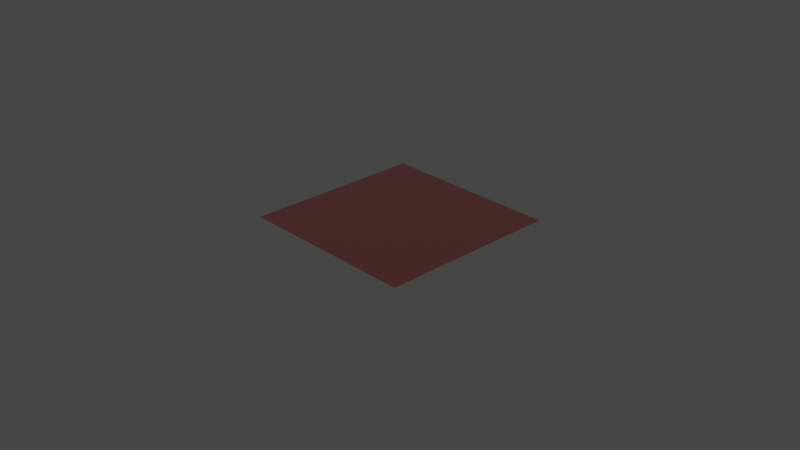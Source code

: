 # Source: copper_polished.blend  (saved by Blender 3.6.13; exported with 4.5.12 LTS)
import bpy
from mathutils import Matrix  # noqa: F401  (used for matrix-valued properties, if any)

bpy.ops.wm.read_factory_settings(use_empty=True)
scene = bpy.context.scene
scene.name = 'Scene'

# ---- collections
col_collection = bpy.data.collections.new('Collection'); scene.collection.children.link(col_collection)

# ---- materials (node trees are filled in below, after node groups)
mat_copper_polished = bpy.data.materials.new('copper_polished')
mat_copper_polished.alpha_threshold = 0.0
mat_copper_polished.use_transparent_shadow = False
mat_copper_polished.line_color = (0.0, 0.0, 0.0, 1.0)

# ---- node groups
ng_normal_bake = bpy.data.node_groups.new('normal_bake', 'ShaderNodeTree')
_s = ng_normal_bake.interface.new_socket(name='Vector', in_out='OUTPUT', socket_type='NodeSocketVector')
_s = ng_normal_bake.interface.new_socket(name='Color', in_out='INPUT', socket_type='NodeSocketVector')
_s.hide_value = True
_N = ng_normal_bake.nodes; _L = ng_normal_bake.links
n0 = _N.new('ShaderNodeVectorMath'); n0.name = 'Vector Math.001'; n0.location = (-4, -55)
n0.operation = 'DOT_PRODUCT'
n1 = _N.new('ShaderNodeVectorMath'); n1.name = 'Vector Math.005'; n1.location = (-264, -55)
n1.operation = 'CROSS_PRODUCT'
n2 = _N.new('ShaderNodeVectorMath'); n2.name = 'Vector Math.002'; n2.location = (-1, -219)
n2.operation = 'DOT_PRODUCT'
n3 = _N.new('NodeReroute'); n3.name = 'Reroute'; n3.location = (-85, 62)
n3.width = 16
n3.socket_idname = 'NodeSocketVector'
n4 = _N.new('ShaderNodeVectorMath'); n4.name = 'Vector Math'; n4.location = (2, 98)
n4.operation = 'DOT_PRODUCT'
n5 = _N.new('ShaderNodeCombineXYZ'); n5.name = 'Combine XYZ'; n5.location = (198, 2)
n6 = _N.new('ShaderNodeNewGeometry'); n6.name = 'Geometry'; n6.location = (-577, -273)
n7 = _N.new('ShaderNodeTangent'); n7.name = 'Tangent'; n7.location = (-579, 25)
n7.width = 232
n7.direction_type = 'UV_MAP'
n8 = _N.new('NodeGroupOutput'); n8.name = 'Group Output'; n8.location = (757, 49)
n9 = _N.new('NodeGroupInput'); n9.name = 'Group Input'; n9.location = (-552, 105)
n10 = _N.new('ShaderNodeVectorMath'); n10.name = 'Vector Math.004'; n10.location = (398, -39)
n10.hide = True
n10.inputs[1].default_value = (0.5, 0.5, 0.5)
n11 = _N.new('ShaderNodeVectorMath'); n11.name = 'Vector Math.003'; n11.location = (398, -4)
n11.hide = True
n11.operation = 'SCALE'
n11.inputs[3].default_value = 0.5
n12 = _N.new('ShaderNodeMath'); n12.name = 'sanctus_correct_normal_y'; n12.location = (0, 0)
n12.label = 'sanctus_correct_normal_y'
n12.operation = 'MULTIPLY'
n12.inputs[1].default_value = -1.0
_L.new(n4.outputs[1], n5.inputs[0])
_L.new(n2.outputs[1], n5.inputs[2])
_L.new(n3.outputs[0], n4.inputs[0])
_L.new(n3.outputs[0], n0.inputs[0])
_L.new(n3.outputs[0], n2.inputs[0])
_L.new(n7.outputs[0], n1.inputs[0])
_L.new(n6.outputs[1], n1.inputs[1])
_L.new(n7.outputs[0], n4.inputs[1])
_L.new(n1.outputs[0], n0.inputs[1])
_L.new(n6.outputs[1], n2.inputs[1])
_L.new(n9.outputs[0], n3.inputs[0])
_L.new(n5.outputs[0], n11.inputs[0])
_L.new(n10.outputs[0], n8.inputs[0])
_L.new(n11.outputs[0], n10.inputs[0])
_L.new(n0.outputs[1], n12.inputs[0])
_L.new(n12.outputs[0], n5.inputs[1])
n8.is_active_output = True
ng_clouds_01_001 = bpy.data.node_groups.new('Clouds 01.001', 'ShaderNodeTree')
_s = ng_clouds_01_001.interface.new_socket(name='Linear', in_out='OUTPUT', socket_type='NodeSocketFloat')
_s.min_value = 0.0
_s.max_value = 1.0
_s = ng_clouds_01_001.interface.new_socket(name='Constant', in_out='OUTPUT', socket_type='NodeSocketFloat')
_s.min_value = 0.0
_s.max_value = 0.0
_s = ng_clouds_01_001.interface.new_socket(name='Vector', in_out='INPUT', socket_type='NodeSocketVector')
_s.min_value = -1e+04
_s.max_value = 1e+04
_s.hide_value = True
_s = ng_clouds_01_001.interface.new_socket(name='Scale', in_out='INPUT', socket_type='NodeSocketFloat')
_s.default_value = 1.0
_s.min_value = -1e+04
_s.max_value = 1e+04
_s = ng_clouds_01_001.interface.new_socket(name='Mix 1', in_out='INPUT', socket_type='NodeSocketFloat')
_s.subtype = 'FACTOR'
_s.default_value = 0.7583
_s.min_value = 0.0
_s.max_value = 1.0
_s = ng_clouds_01_001.interface.new_socket(name='Mix 2', in_out='INPUT', socket_type='NodeSocketFloat')
_s.default_value = 1.0
_s.min_value = 0.0
_s.max_value = 1.0
_s = ng_clouds_01_001.interface.new_socket(name='Distortion', in_out='INPUT', socket_type='NodeSocketFloat')
_s.min_value = 0.0
_s.max_value = 1.0
_s = ng_clouds_01_001.interface.new_socket(name='Distortion', in_out='INPUT', socket_type='NodeSocketFloat')
_s.min_value = 0.0
_s.max_value = 1.0
_s = ng_clouds_01_001.interface.new_socket(name='Detail', in_out='INPUT', socket_type='NodeSocketFloat')
_s.default_value = 9.46
_s.min_value = 0.0
_s.max_value = 16.0
_s = ng_clouds_01_001.interface.new_socket(name='Detail', in_out='INPUT', socket_type='NodeSocketFloat')
_s.default_value = 0.9
_s.min_value = 0.0
_s.max_value = 16.0
_s = ng_clouds_01_001.interface.new_socket(name='Constant Seed', in_out='INPUT', socket_type='NodeSocketFloat')
_s.default_value = -9.5
_s.min_value = -1e+04
_s.max_value = 1e+04
_N = ng_clouds_01_001.nodes; _L = ng_clouds_01_001.links
n0 = _N.new('ShaderNodeVectorMath'); n0.name = 'Vector Math'; n0.location = (-470, 37)
n0.operation = 'SCALE'
n1 = _N.new('ShaderNodeMapRange'); n1.name = 'Map Range.001'; n1.location = (-472, -122)
n1.hide = True
n1.inputs[3].default_value = 0.78
n2 = _N.new('NodeGroupOutput'); n2.name = 'Group Output'; n2.location = (622, 28)
n3 = _N.new('ShaderNodeMapRange'); n3.name = 'Map Range.002'; n3.location = (-463, -179)
n3.hide = True
n3.inputs[3].default_value = 0.3
n3.inputs[4].default_value = 0.8
n4 = _N.new('ShaderNodeVectorMath'); n4.name = 'Vector Math.001'; n4.location = (-858, 207)
n4.operation = 'LENGTH'
n5 = _N.new('ShaderNodeMath'); n5.name = 'Math'; n5.location = (-688, 185)
n5.hide = True
n5.operation = 'GREATER_THAN'
n5.inputs[1].default_value = 0.0
n5.inputs[2].default_value = 0.0
n6 = _N.new('ShaderNodeMix'); n6.name = 'Mix'; n6.location = (-691, 150)
n6.data_type = 'RGBA'
n7 = _N.new('ShaderNodeTexNoise'); n7.name = 'Noise Texture.001'; n7.location = (-267, 52)
n7.inputs[2].default_value = 0.89
n8 = _N.new('ShaderNodeTexNoise'); n8.name = 'Noise Texture'; n8.location = (-103, -22)
n8.inputs[2].default_value = 3.39
n9 = _N.new('ShaderNodeTexVoronoi'); n9.name = 'Voronoi Texture'; n9.location = (62, 41)
n9.distance = 'CHEBYCHEV'
n9.inputs[2].default_value = 7.38
n9.inputs[7].default_value = 0.73
n10 = _N.new('ShaderNodeTexWhiteNoise'); n10.name = 'White Noise Texture'; n10.location = (251, -129)
n10.noise_dimensions = '4D'
n11 = _N.new('ShaderNodeMapRange'); n11.name = 'Map Range.003'; n11.location = (-463, -289)
n11.hide = True
n11.inputs[4].default_value = 0.2
n12 = _N.new('NodeGroupInput'); n12.name = 'Group Input'; n12.location = (-1150, -96)
n13 = _N.new('ShaderNodeUVMap'); n13.name = 'UV Map'; n13.location = (-1102, 45)
n14 = _N.new('ShaderNodeTexCoord'); n14.name = 'Texture Coordinate'; n14.location = (-1303, 177)
n15 = _N.new('ShaderNodeClamp'); n15.name = 'Clamp'; n15.location = (-267, -248)
n15.hide = True
n16 = _N.new('ShaderNodeClamp'); n16.name = 'Clamp.001'; n16.location = (-103, -322)
n16.hide = True
_L.new(n9.outputs[0], n2.inputs[0])
_L.new(n8.outputs[1], n9.inputs[0])
_L.new(n7.outputs[1], n8.inputs[0])
_L.new(n9.outputs[1], n10.inputs[0])
_L.new(n0.outputs[0], n7.inputs[0])
_L.new(n12.outputs[1], n0.inputs[3])
_L.new(n12.outputs[2], n1.inputs[0])
_L.new(n12.outputs[3], n3.inputs[0])
_L.new(n12.outputs[5], n8.inputs[8])
_L.new(n12.outputs[4], n11.inputs[0])
_L.new(n11.outputs[0], n7.inputs[8])
_L.new(n10.outputs[0], n2.inputs[1])
_L.new(n12.outputs[0], n4.inputs[0])
_L.new(n4.outputs[1], n5.inputs[0])
_L.new(n5.outputs[0], n6.inputs[0])
_L.new(n12.outputs[0], n6.inputs[7])
_L.new(n6.outputs[2], n0.inputs[0])
_L.new(n12.outputs[6], n7.inputs[3])
_L.new(n12.outputs[7], n8.inputs[3])
_L.new(n12.outputs[8], n10.inputs[1])
_L.new(n14.outputs[3], n6.inputs[6])
_L.new(n1.outputs[0], n15.inputs[0])
_L.new(n15.outputs[0], n7.inputs[4])
_L.new(n3.outputs[0], n16.inputs[0])
_L.new(n16.outputs[0], n8.inputs[4])
n2.is_active_output = True
ng_polished_metal = bpy.data.node_groups.new('Polished Metal', 'ShaderNodeTree')
_s = ng_polished_metal.interface.new_socket(name='BSDF', in_out='OUTPUT', socket_type='NodeSocketShader')
_s = ng_polished_metal.interface.new_socket(name='Color Bake', in_out='OUTPUT', socket_type='NodeSocketColor')
_s = ng_polished_metal.interface.new_socket(name='Metallic Bake', in_out='OUTPUT', socket_type='NodeSocketFloat')
_s = ng_polished_metal.interface.new_socket(name='Roughness Bake', in_out='OUTPUT', socket_type='NodeSocketFloat')
_s = ng_polished_metal.interface.new_socket(name='Normal Bake', in_out='OUTPUT', socket_type='NodeSocketVector')
_s.min_value = 0.0
_s.max_value = 0.0
_s = ng_polished_metal.interface.new_socket(name='--METAL--', in_out='INPUT', socket_type='NodeSocketFloat')
_s.hide_value = True
_s = ng_polished_metal.interface.new_socket(name='Color', in_out='INPUT', socket_type='NodeSocketColor')
_s.default_value = (1.0, 0.5658, 0.1562, 1.0)
_s = ng_polished_metal.interface.new_socket(name='Roughness', in_out='INPUT', socket_type='NodeSocketFloat')
_s.default_value = 1.0
_s.min_value = 0.0
_s.max_value = 1.0
_s = ng_polished_metal.interface.new_socket(name='--TEXTURE--', in_out='INPUT', socket_type='NodeSocketFloat')
_s.hide_value = True
_s = ng_polished_metal.interface.new_socket(name='Scale', in_out='INPUT', socket_type='NodeSocketFloat')
_s.default_value = 1.0
_s.min_value = -1e+04
_s.max_value = 1e+04
_s = ng_polished_metal.interface.new_socket(name='Seed', in_out='INPUT', socket_type='NodeSocketFloat')
_s.min_value = -1e+04
_s.max_value = 1e+04
_s = ng_polished_metal.interface.new_socket(name='Bump', in_out='INPUT', socket_type='NodeSocketFloat')
_s.default_value = 1.0
_s.min_value = 0.0
_s.max_value = 1e+04
_s = ng_polished_metal.interface.new_socket(name='--OTHERS--', in_out='INPUT', socket_type='NodeSocketFloat')
_s.hide_value = True
_s = ng_polished_metal.interface.new_socket(name='Vector', in_out='INPUT', socket_type='NodeSocketVector')
_s.min_value = -1e+04
_s.max_value = 1e+04
_s.hide_value = True
_N = ng_polished_metal.nodes; _L = ng_polished_metal.links
n0 = _N.new('NodeGroupInput'); n0.name = 'Group Input'; n0.location = (-925, -19)
n1 = _N.new('ShaderNodeBsdfPrincipled'); n1.name = 'Principled BSDF'; n1.location = (1087, 234)
n1.distribution = 'GGX'
n1.subsurface_method = 'BURLEY'
n1.inputs[3].default_value = 1.45
n1.inputs[27].default_value = (0.0, 0.0, 0.0, 1.0)
n1.inputs[28].default_value = 1.0
n2 = _N.new('NodeReroute'); n2.name = 'Reroute'; n2.location = (-397, 63)
n2.width = 16
n2.socket_idname = 'NodeSocketVector'
n3 = _N.new('ShaderNodeTexCoord'); n3.name = 'Texture Coordinate.001'; n3.location = (-585, 229)
n4 = _N.new('ShaderNodeVectorMath'); n4.name = 'Vector Math.001'; n4.location = (-801, 241)
n4.operation = 'LENGTH'
n5 = _N.new('ShaderNodeMath'); n5.name = 'Math.002'; n5.location = (-579, 387)
n5.operation = 'GREATER_THAN'
n5.inputs[1].default_value = 0.0
n6 = _N.new('ShaderNodeMix'); n6.name = 'Mix.002'; n6.location = (-414, 304)
n6.data_type = 'RGBA'
n7 = _N.new('ShaderNodeMath'); n7.name = 'Math.001'; n7.location = (168, -284)
n7.operation = 'DIVIDE'
n7.inputs[0].default_value = 1.0
n8 = _N.new('NodeReroute'); n8.name = 'Reroute.001'; n8.location = (871, 118)
n8.width = 16
n9 = _N.new('NodeReroute'); n9.name = 'Reroute.002'; n9.location = (863, 72)
n9.width = 16
n9.socket_idname = 'NodeSocketFloat'
n10 = _N.new('ShaderNodeValue'); n10.name = 'Value'; n10.location = (614, 231)
n10.outputs[0].default_value = 1.0
n11 = _N.new('ShaderNodeBump'); n11.name = 'Bump'; n11.location = (826, -187)
n11.inputs[2].default_value = 1.0
n12 = _N.new('ShaderNodeGroup'); n12.name = 'Group.001'; n12.location = (1373, -157)
n12.node_tree = ng_normal_bake
n13 = _N.new('ShaderNodeVectorMath'); n13.name = 'Vector Math'; n13.location = (-247, 195)
n13.operation = 'SCALE'
n14 = _N.new('ShaderNodeVectorMath'); n14.name = 'Vector Math.002'; n14.location = (-27, 196)
n15 = _N.new('ShaderNodeCombineXYZ'); n15.name = 'Combine XYZ'; n15.location = (-239, -19)
n16 = _N.new('ShaderNodeMath'); n16.name = 'Math'; n16.location = (439, -242)
n16.hide = True
n16.operation = 'MULTIPLY'
n16.inputs[1].default_value = 0.0002
n17 = _N.new('ShaderNodeGroup'); n17.name = 'Group'; n17.location = (207, 124)
n17.node_tree = ng_clouds_01_001
n17.inputs[1].default_value = 0.1
n17.inputs[2].default_value = 0.3833
n17.inputs[3].default_value = 0.2
n17.inputs[4].default_value = 0.63
n17.inputs[5].default_value = 0.21
n17.inputs[6].default_value = 10.56
n17.inputs[7].default_value = 1.6
n17.inputs[8].default_value = 3.2
n18 = _N.new('ShaderNodeMath'); n18.name = 'Math.003'; n18.location = (664, -266)
n18.operation = 'MULTIPLY'
n19 = _N.new('ShaderNodeMapRange'); n19.name = 'Map Range.001'; n19.location = (479, -95)
n19.hide = True
n19.inputs[4].default_value = 0.9
n20 = _N.new('ShaderNodeMapRange'); n20.name = 'Map Range'; n20.location = (490, 37)
n20.hide = True
n20.inputs[3].default_value = 0.1
n20.inputs[4].default_value = 0.03
n21 = _N.new('ShaderNodeMath'); n21.name = 'Math.004'; n21.location = (809, 10)
n22 = _N.new('NodeGroupOutput'); n22.name = 'Group Output'; n22.location = (1588, 56)
_L.new(n1.outputs[0], n22.inputs[0])
_L.new(n17.outputs[0], n16.inputs[0])
_L.new(n11.outputs[0], n1.inputs[5])
_L.new(n4.outputs[1], n5.inputs[0])
_L.new(n5.outputs[0], n6.inputs[0])
_L.new(n3.outputs[3], n6.inputs[6])
_L.new(n2.outputs[0], n4.inputs[0])
_L.new(n2.outputs[0], n6.inputs[7])
_L.new(n6.outputs[2], n13.inputs[0])
_L.new(n16.outputs[0], n18.inputs[0])
_L.new(n0.outputs[8], n2.inputs[0])
_L.new(n0.outputs[4], n7.inputs[1])
_L.new(n7.outputs[0], n11.inputs[1])
_L.new(n8.outputs[0], n1.inputs[0])
_L.new(n14.outputs[0], n17.inputs[0])
_L.new(n0.outputs[4], n13.inputs[3])
_L.new(n18.outputs[0], n11.inputs[3])
_L.new(n0.outputs[6], n18.inputs[1])
_L.new(n9.outputs[0], n1.inputs[1])
_L.new(n0.outputs[1], n8.inputs[0])
_L.new(n8.outputs[0], n22.inputs[1])
_L.new(n10.outputs[0], n9.inputs[0])
_L.new(n9.outputs[0], n22.inputs[2])
_L.new(n12.outputs[0], n22.inputs[4])
_L.new(n11.outputs[0], n12.inputs[0])
_L.new(n13.outputs[0], n14.inputs[0])
_L.new(n15.outputs[0], n14.inputs[1])
_L.new(n0.outputs[5], n15.inputs[2])
_L.new(n17.outputs[1], n20.inputs[0])
_L.new(n21.outputs[0], n1.inputs[2])
_L.new(n20.outputs[0], n21.inputs[0])
_L.new(n19.outputs[0], n21.inputs[1])
_L.new(n0.outputs[2], n19.inputs[0])
_L.new(n21.outputs[0], n22.inputs[3])
n22.is_active_output = True

# ---- material node trees
mat_copper_polished.use_nodes = True; mat_copper_polished.node_tree.nodes.clear()
_N = mat_copper_polished.node_tree.nodes; _L = mat_copper_polished.node_tree.links
n0 = _N.new('ShaderNodeOutputMaterial'); n0.name = 'Material Output'; n0.location = (354, 300)
n1 = _N.new('ShaderNodeGroup'); n1.name = 'Group.001'; n1.location = (86, 272)
n1.width = 199
n1.node_tree = ng_polished_metal
n1.inputs[0].default_value = 0.0
n1.inputs[1].default_value = (1.0, 0.3515, 0.3278, 1.0)
n1.inputs[2].default_value = 0.0
n1.inputs[3].default_value = 0.0
n1.inputs[4].default_value = 4.0
n1.inputs[5].default_value = 0.0
n1.inputs[6].default_value = 1.0
n1.inputs[7].default_value = 0.0
n1.inputs[8].default_value = (0.0, 0.0, 0.0)
_L.new(n1.outputs[0], n0.inputs[0])
n0.is_active_output = True

# ---- world
world_world = bpy.data.worlds.new('World'); scene.world = world_world
world_world.use_nodes = True; world_world.node_tree.nodes.clear()
_N = world_world.node_tree.nodes; _L = world_world.node_tree.links
n0 = _N.new('ShaderNodeOutputWorld'); n0.name = 'World Output'; n0.location = (300, 300)
n1 = _N.new('ShaderNodeBackground'); n1.name = 'Background'; n1.location = (10, 300)
n1.inputs[0].default_value = (0.05088, 0.05088, 0.05088, 1.0)
_L.new(n1.outputs[0], n0.inputs[0])
n0.is_active_output = True
world_world.color = (0.05088, 0.05088, 0.05088)
world_world.use_sun_shadow = False
world_world.sun_shadow_jitter_overblur = 0.0

# ---- cameras
cam_camera = bpy.data.cameras.new('Camera')
cam_camera.clip_end = 100.0
cam_camera.ortho_scale = 7.314

# ---- lights
light_light = bpy.data.lights.new('Light', 'POINT')
light_light.transmission_factor = 0.0
light_light.energy = 1000.0
light_light.shadow_soft_size = 0.1
light_light.shadow_maximum_resolution = 0.006
light_light.use_absolute_resolution = True

# ---- meshes
me_plane = bpy.data.meshes.new('Plane')
me_plane.from_pydata([(-1.0, -1.0, 0.0), (1.0, -1.0, 0.0), (-1.0, 1.0, 0.0), (1.0, 1.0, 0.0)], [], [(0, 1, 3, 2)])
_uv = me_plane.uv_layers.new(name='UVMap')
_uv.uv.foreach_set('vector', [0.0, 0.0, 1.0, 0.0, 1.0, 1.0, 0.0, 1.0])
me_plane.materials.append(mat_copper_polished)
me_plane.use_remesh_fix_poles = True
me_plane.use_remesh_preserve_attributes = False
me_plane.update()

# ---- objects
ob_light = bpy.data.objects.new('Light', light_light)
ob_camera = bpy.data.objects.new('Camera', cam_camera)
ob_plane = bpy.data.objects.new('Plane', me_plane)

# ---- transforms, parenting, visibility, modifiers, constraints
ob_light.location = (4.076, 1.005, 5.904)
ob_light.rotation_euler = (0.6503, 0.05522, 1.866)
ob_light.lock_rotations_4d = False
ob_light.empty_display_type = 'ARROWS'
ob_light.color = (0.0, 0.0, 0.0, 0.0)
ob_light.lineart.crease_threshold = 0.0
ob_camera.location = (7.359, -6.926, 4.958)
ob_camera.rotation_euler = (1.109, 0.0, 0.8149)
ob_camera.lock_rotations_4d = False
ob_camera.empty_display_type = 'ARROWS'
ob_camera.color = (0.0, 0.0, 0.0, 0.0)
ob_camera.display_type = 'WIRE'
ob_camera.lineart.crease_threshold = 0.0
ob_plane.location = (0.0, 0.0, 0.0)

# ---- collection membership
col_collection.objects.link(ob_light)
col_collection.objects.link(ob_camera)
col_collection.objects.link(ob_plane)

# ---- scene / render settings (as saved in the file)
scene.camera = ob_camera
scene.frame_start = 1; scene.frame_end = 250; scene.frame_set(1)
scene.render.engine = 'BLENDER_EEVEE_NEXT'
scene.cycles.use_denoising = False
scene.cycles.sampling_pattern = 'TABULATED_SOBOL'
scene.cycles.use_light_tree = False
scene.view_settings.view_transform = 'Filmic'
bpy.context.view_layer.update()
